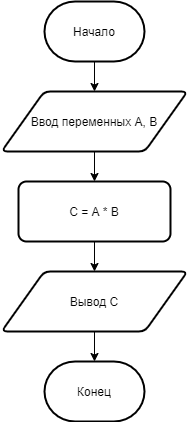

The diagram above was exported from draw.io. Its source (the exported page's mxGraphModel, read from the mxfile embedded in the PNG):
<mxGraphModel dx="1422" dy="794" grid="1" gridSize="10" guides="1" tooltips="1" connect="1" arrows="1" fold="1" page="1" pageScale="1" pageWidth="827" pageHeight="1169" background="none" math="0" shadow="0">
  <root>
    <mxCell id="0" />
    <mxCell id="1" parent="0" />
    <mxCell id="Fr0Jda1C0yViSx_IJMAm-11" value="" style="edgeStyle=orthogonalEdgeStyle;rounded=0;orthogonalLoop=1;jettySize=auto;html=1;" edge="1" parent="1" source="Fr0Jda1C0yViSx_IJMAm-5" target="Fr0Jda1C0yViSx_IJMAm-6">
      <mxGeometry relative="1" as="geometry" />
    </mxCell>
    <mxCell id="Fr0Jda1C0yViSx_IJMAm-5" value="Начало" style="strokeWidth=2;html=1;shape=mxgraph.flowchart.terminator;whiteSpace=wrap;" vertex="1" parent="1">
      <mxGeometry x="363.99" y="140" width="100.01" height="60" as="geometry" />
    </mxCell>
    <mxCell id="Fr0Jda1C0yViSx_IJMAm-10" value="" style="edgeStyle=orthogonalEdgeStyle;rounded=0;orthogonalLoop=1;jettySize=auto;html=1;" edge="1" parent="1" source="Fr0Jda1C0yViSx_IJMAm-6" target="Fr0Jda1C0yViSx_IJMAm-9">
      <mxGeometry relative="1" as="geometry" />
    </mxCell>
    <mxCell id="Fr0Jda1C0yViSx_IJMAm-6" value="Ввод переменных A, B" style="shape=parallelogram;html=1;strokeWidth=2;perimeter=parallelogramPerimeter;whiteSpace=wrap;rounded=1;arcSize=12;size=0.23;" vertex="1" parent="1">
      <mxGeometry x="321" y="230" width="186" height="60" as="geometry" />
    </mxCell>
    <mxCell id="Fr0Jda1C0yViSx_IJMAm-7" value="Конец" style="strokeWidth=2;html=1;shape=mxgraph.flowchart.terminator;whiteSpace=wrap;" vertex="1" parent="1">
      <mxGeometry x="364" y="500" width="100" height="60" as="geometry" />
    </mxCell>
    <mxCell id="Fr0Jda1C0yViSx_IJMAm-14" value="" style="edgeStyle=orthogonalEdgeStyle;rounded=0;orthogonalLoop=1;jettySize=auto;html=1;" edge="1" parent="1" source="Fr0Jda1C0yViSx_IJMAm-9" target="Fr0Jda1C0yViSx_IJMAm-12">
      <mxGeometry relative="1" as="geometry" />
    </mxCell>
    <mxCell id="Fr0Jda1C0yViSx_IJMAm-9" value="C = A * B" style="rounded=1;whiteSpace=wrap;html=1;absoluteArcSize=1;arcSize=16;strokeWidth=2;" vertex="1" parent="1">
      <mxGeometry x="338" y="320" width="151.99" height="60" as="geometry" />
    </mxCell>
    <mxCell id="Fr0Jda1C0yViSx_IJMAm-13" value="" style="edgeStyle=orthogonalEdgeStyle;rounded=0;orthogonalLoop=1;jettySize=auto;html=1;" edge="1" parent="1" source="Fr0Jda1C0yViSx_IJMAm-12" target="Fr0Jda1C0yViSx_IJMAm-7">
      <mxGeometry relative="1" as="geometry" />
    </mxCell>
    <mxCell id="Fr0Jda1C0yViSx_IJMAm-12" value="Вывод C" style="shape=parallelogram;html=1;strokeWidth=2;perimeter=parallelogramPerimeter;whiteSpace=wrap;rounded=1;arcSize=12;size=0.23;" vertex="1" parent="1">
      <mxGeometry x="321" y="410" width="186" height="60" as="geometry" />
    </mxCell>
  </root>
</mxGraphModel>